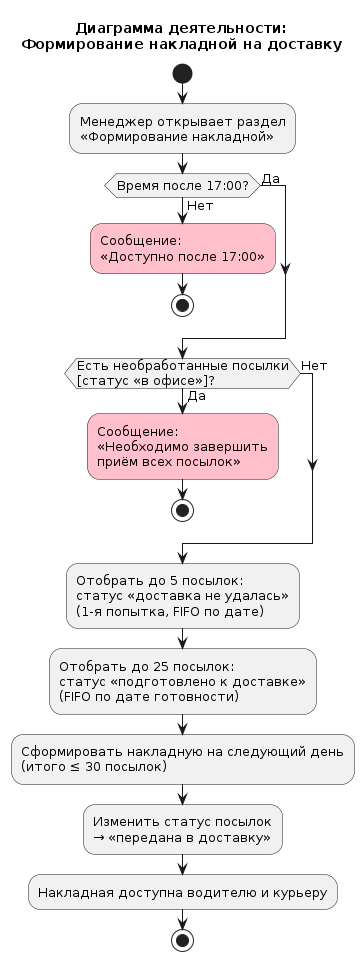

The diagram above was rendered by PlantUML. Its source (embedded in the PNG):
@startuml
skinparam defaultFontSize 13
title Диаграмма деятельности:\nФормирование накладной на доставку

start

:Менеджер открывает раздел\n«Формирование накладной»;

if (Время после 17:00?) then (Нет)
  #pink:Сообщение:\n«Доступно после 17:00»;
  stop
else (Да)
endif

if (Есть необработанные посылки\n[статус «в офисе»]?) then (Да)
  #pink:Сообщение:\n«Необходимо завершить\nприём всех посылок»;
  stop
else (Нет)
endif

:Отобрать до 5 посылок:\nстатус «доставка не удалась»\n(1-я попытка, FIFO по дате);
:Отобрать до 25 посылок:\nстатус «подготовлено к доставке»\n(FIFO по дате готовности);
:Сформировать накладную на следующий день\n(итого ≤ 30 посылок);
:Изменить статус посылок\n→ «передана в доставку»;
:Накладная доступна водителю и курьеру;

stop
@enduml